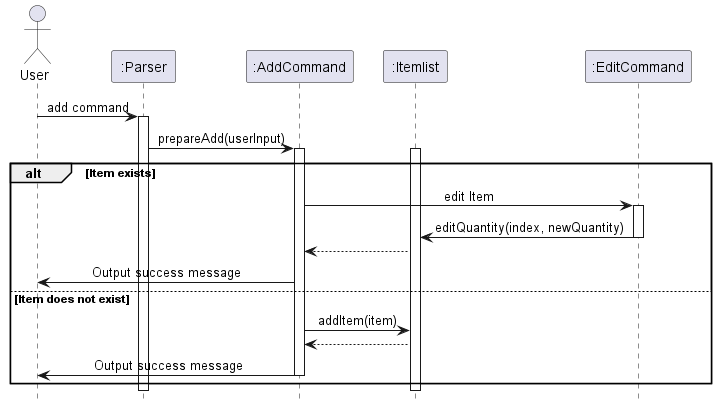

The diagram above was rendered by PlantUML. Its source (embedded in the PNG):
@startuml
!include ../Style.puml

actor User
participant ":Parser" as Parser
participant ":AddCommand" as AddCommand
participant ":Itemlist" as Itemlist
participant ":EditCommand" as EditCommand

User -> Parser: add command
activate Parser

Parser -> AddCommand: prepareAdd(userInput)
activate AddCommand
activate Itemlist
alt Item exists
    AddCommand -> EditCommand: edit Item
    activate EditCommand
    EditCommand -> Itemlist: editQuantity(index, newQuantity)
    deactivate EditCommand
    Itemlist --> AddCommand
    AddCommand -> User: Output success message
else Item does not exist
    AddCommand -> Itemlist: addItem(item)
    Itemlist --> AddCommand

AddCommand -> User: Output success message
deactivate AddCommand
end
deactivate Itemlist
deactivate Parser
@enduml